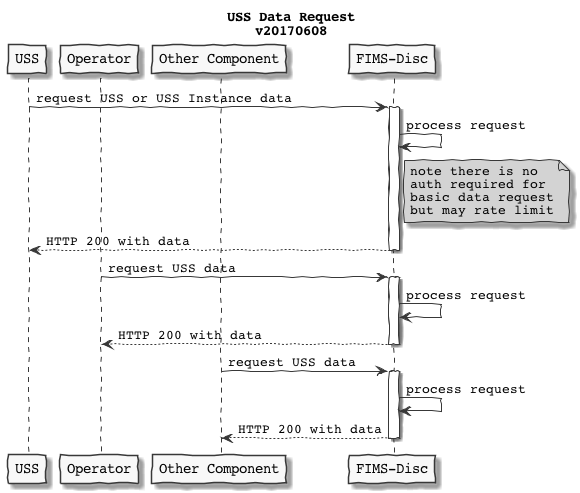

The diagram above was rendered by PlantUML. Its source (embedded in the PNG):
@startuml
skinparam handwritten true
skinparam monochrome true
skinparam defaultFontName Courier
skinparam backgroundColor transparent


participant USS as U
participant Operator as O
participant "Other Component" as C
participant "FIMS-Disc" as FD


title USS Data Request\nv20170608


U -> FD : request USS or USS Instance data
activate FD
FD -> FD: process request
note right of FD #EEEE00
    note there is no
    auth required for
    basic data request
    but may rate limit
end note
FD --> U : HTTP 200 with data
deactivate FD

O -> FD : request USS data
activate FD
FD -> FD: process request
FD --> O : HTTP 200 with data
deactivate FD

C -> FD : request USS data
activate FD
FD -> FD: process request
FD --> C : HTTP 200 with data
deactivate FD

@enduml